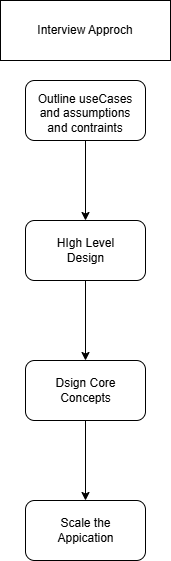

The diagram above was exported from draw.io. Its source (the exported page's mxGraphModel, read from the mxfile embedded in the PNG):
<mxGraphModel dx="532" dy="467" grid="1" gridSize="10" guides="1" tooltips="1" connect="1" arrows="1" fold="1" page="1" pageScale="1" pageWidth="850" pageHeight="1100" math="0" shadow="0">
  <root>
    <mxCell id="0" />
    <mxCell id="1" parent="0" />
    <mxCell id="4" value="" style="group" parent="1" vertex="1" connectable="0">
      <mxGeometry x="260" y="40" width="170" height="60" as="geometry" />
    </mxCell>
    <mxCell id="2" value="" style="rounded=0;whiteSpace=wrap;html=1;" parent="4" vertex="1">
      <mxGeometry width="170" height="60" as="geometry" />
    </mxCell>
    <mxCell id="3" value="Interview Approch" style="text;html=1;align=center;verticalAlign=middle;whiteSpace=wrap;rounded=0;" parent="4" vertex="1">
      <mxGeometry x="20" y="15" width="130" height="30" as="geometry" />
    </mxCell>
    <mxCell id="14" value="" style="edgeStyle=none;html=1;" parent="1" source="5" target="13" edge="1">
      <mxGeometry relative="1" as="geometry" />
    </mxCell>
    <mxCell id="5" value="" style="rounded=1;whiteSpace=wrap;html=1;" parent="1" vertex="1">
      <mxGeometry x="285" y="120" width="120" height="60" as="geometry" />
    </mxCell>
    <mxCell id="16" value="" style="edgeStyle=none;html=1;" parent="1" source="13" target="15" edge="1">
      <mxGeometry relative="1" as="geometry" />
    </mxCell>
    <mxCell id="13" value="" style="rounded=1;whiteSpace=wrap;html=1;" parent="1" vertex="1">
      <mxGeometry x="285" y="260" width="120" height="60" as="geometry" />
    </mxCell>
    <mxCell id="18" value="" style="edgeStyle=none;html=1;" parent="1" source="15" target="17" edge="1">
      <mxGeometry relative="1" as="geometry" />
    </mxCell>
    <mxCell id="15" value="" style="rounded=1;whiteSpace=wrap;html=1;" parent="1" vertex="1">
      <mxGeometry x="285" y="400" width="120" height="60" as="geometry" />
    </mxCell>
    <mxCell id="17" value="" style="rounded=1;whiteSpace=wrap;html=1;" parent="1" vertex="1">
      <mxGeometry x="285" y="540" width="120" height="60" as="geometry" />
    </mxCell>
    <mxCell id="19" value="Outline useCases and assumptions and contraints" style="text;html=1;align=center;verticalAlign=middle;whiteSpace=wrap;rounded=0;" parent="1" vertex="1">
      <mxGeometry x="290" y="135" width="110" height="35" as="geometry" />
    </mxCell>
    <mxCell id="20" value="HIgh Level Design" style="text;html=1;align=center;verticalAlign=middle;whiteSpace=wrap;rounded=0;" parent="1" vertex="1">
      <mxGeometry x="307.5" y="270" width="75" height="40" as="geometry" />
    </mxCell>
    <mxCell id="21" value="Dsign Core Concepts&lt;span style=&quot;font-family: monospace; font-size: 0px; text-align: start; text-wrap-mode: nowrap;&quot;&gt;%3CmxGraphModel%3E%3Croot%3E%3CmxCell%20id%3D%220%22%2F%3E%3CmxCell%20id%3D%221%22%20parent%3D%220%22%2F%3E%3CmxCell%20id%3D%222%22%20value%3D%22HIgh%20Level%20Design%22%20style%3D%22text%3Bhtml%3D1%3Balign%3Dcenter%3BverticalAlign%3Dmiddle%3BwhiteSpace%3Dwrap%3Brounded%3D0%3B%22%20vertex%3D%221%22%20parent%3D%221%22%3E%3CmxGeometry%20x%3D%22307.5%22%20y%3D%22270%22%20width%3D%2275%22%20height%3D%2240%22%20as%3D%22geometry%22%2F%3E%3C%2FmxCell%3E%3C%2Froot%3E%3C%2FmxGraphModel%3E&lt;/span&gt;" style="text;html=1;align=center;verticalAlign=middle;whiteSpace=wrap;rounded=0;" parent="1" vertex="1">
      <mxGeometry x="307.5" y="410" width="75" height="40" as="geometry" />
    </mxCell>
    <mxCell id="22" value="Scale the Appication" style="text;html=1;align=center;verticalAlign=middle;whiteSpace=wrap;rounded=0;" parent="1" vertex="1">
      <mxGeometry x="307.5" y="550" width="75" height="40" as="geometry" />
    </mxCell>
  </root>
</mxGraphModel>